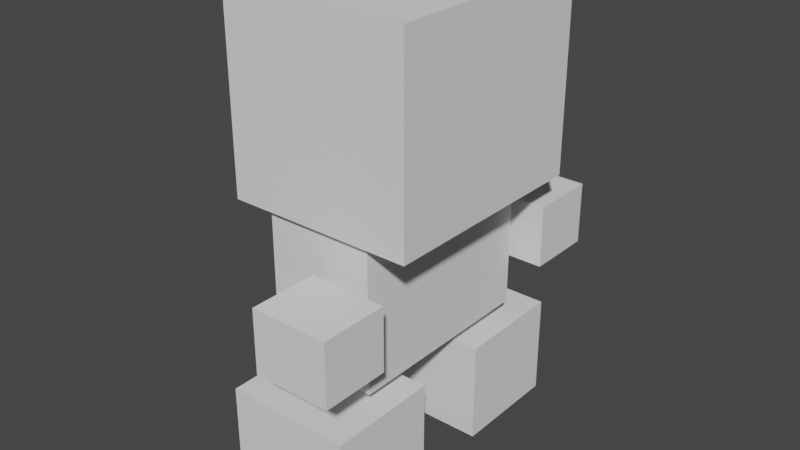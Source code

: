 # Source: BasicPlayerModel.blend  (saved by Blender 2.92.15; exported with 4.5.12 LTS)
import bpy
from mathutils import Matrix  # noqa: F401  (used for matrix-valued properties, if any)

bpy.ops.wm.read_factory_settings(use_empty=True)
scene = bpy.context.scene
scene.name = 'Scene'

# ---- collections
col_collection = bpy.data.collections.new('Collection'); scene.collection.children.link(col_collection)

# ---- world
world_world = bpy.data.worlds.new('World'); scene.world = world_world
world_world.use_nodes = True; world_world.node_tree.nodes.clear()
_N = world_world.node_tree.nodes; _L = world_world.node_tree.links
n0 = _N.new('ShaderNodeOutputWorld'); n0.name = 'World Output'; n0.location = (300, 300)
n1 = _N.new('ShaderNodeBackground'); n1.name = 'Background'; n1.location = (10, 300)
n1.inputs[0].default_value = (0.05088, 0.05088, 0.05088, 1.0)
_L.new(n1.outputs[0], n0.inputs[0])
n0.is_active_output = True
world_world.color = (0.05088, 0.05088, 0.05088)
world_world.use_sun_shadow = False
world_world.sun_shadow_jitter_overblur = 0.0

# ---- meshes
me_cube_001 = bpy.data.meshes.new('Cube.001')
me_cube_001.from_pydata([(-0.5285, -0.4659, -0.4296), (-0.5285, -0.4659, 0.4296), (-0.5285, 0.4659, -0.4296), (-0.5285, 0.4659, 0.4296), (0.5285, -0.4659, -0.4296), (0.5285, -0.4659, 0.4296), (0.5285, 0.4659, -0.4296), (0.5285, 0.4659, 0.4296)], [], [(0, 1, 3, 2), (2, 3, 7, 6), (6, 7, 5, 4), (4, 5, 1, 0), (2, 6, 4, 0), (7, 3, 1, 5)])
_uv = me_cube_001.uv_layers.new(name='UVMap')
_uv.uv.foreach_set('vector', [0.375, 0.0, 0.625, 0.0, 0.625, 0.25, 0.375, 0.25, 0.375, 0.25, 0.625, 0.25, 0.625, 0.5, 0.375, 0.5, 0.375, 0.5, 0.625, 0.5, 0.625, 0.75, 0.375, 0.75, 0.375, 0.75, 0.625, 0.75, 0.625, 1.0, 0.375, 1.0, 0.125, 0.5, 0.375, 0.5, 0.375, 0.75, 0.125, 0.75, 0.625, 0.5, 0.875, 0.5, 0.875, 0.75, 0.625, 0.75])
me_cube_001.use_remesh_fix_poles = True
me_cube_001.use_remesh_preserve_attributes = False
me_cube_001.use_mirror_vertex_groups = False
me_cube_001.update()
me_cube_004 = bpy.data.meshes.new('Cube.004')
me_cube_004.from_pydata([(-0.5285, -0.4659, -0.4296), (-0.5285, -0.4659, 0.4296), (-0.5285, 0.4659, -0.4296), (-0.5285, 0.4659, 0.4296), (0.5285, -0.4659, -0.4296), (0.5285, -0.4659, 0.4296), (0.5285, 0.4659, -0.4296), (0.5285, 0.4659, 0.4296)], [], [(0, 1, 3, 2), (2, 3, 7, 6), (6, 7, 5, 4), (4, 5, 1, 0), (2, 6, 4, 0), (7, 3, 1, 5)])
_uv = me_cube_004.uv_layers.new(name='UVMap')
_uv.uv.foreach_set('vector', [0.375, 0.0, 0.625, 0.0, 0.625, 0.25, 0.375, 0.25, 0.375, 0.25, 0.625, 0.25, 0.625, 0.5, 0.375, 0.5, 0.375, 0.5, 0.625, 0.5, 0.625, 0.75, 0.375, 0.75, 0.375, 0.75, 0.625, 0.75, 0.625, 1.0, 0.375, 1.0, 0.125, 0.5, 0.375, 0.5, 0.375, 0.75, 0.125, 0.75, 0.625, 0.5, 0.875, 0.5, 0.875, 0.75, 0.625, 0.75])
me_cube_004.use_remesh_fix_poles = True
me_cube_004.use_remesh_preserve_attributes = False
me_cube_004.use_mirror_vertex_groups = False
me_cube_004.update()
me_cube_005 = bpy.data.meshes.new('Cube.005')
me_cube_005.from_pydata([(-0.453, -0.8534, -0.6069), (-0.453, -0.8534, 0.6069), (-0.453, 0.8534, -0.6069), (-0.453, 0.8534, 0.6069), (0.453, -0.8534, -0.6069), (0.453, -0.8534, 0.6069), (0.453, 0.8534, -0.6069), (0.453, 0.8534, 0.6069)], [], [(0, 1, 3, 2), (2, 3, 7, 6), (6, 7, 5, 4), (4, 5, 1, 0), (2, 6, 4, 0), (7, 3, 1, 5)])
_uv = me_cube_005.uv_layers.new(name='UVMap')
_uv.uv.foreach_set('vector', [0.375, 0.0, 0.625, 0.0, 0.625, 0.25, 0.375, 0.25, 0.375, 0.25, 0.625, 0.25, 0.625, 0.5, 0.375, 0.5, 0.375, 0.5, 0.625, 0.5, 0.625, 0.75, 0.375, 0.75, 0.375, 0.75, 0.625, 0.75, 0.625, 1.0, 0.375, 1.0, 0.125, 0.5, 0.375, 0.5, 0.375, 0.75, 0.125, 0.75, 0.625, 0.5, 0.875, 0.5, 0.875, 0.75, 0.625, 0.75])
me_cube_005.use_remesh_fix_poles = True
me_cube_005.use_remesh_preserve_attributes = False
me_cube_005.use_mirror_vertex_groups = False
me_cube_005.update()
me_cube_006 = bpy.data.meshes.new('Cube.006')
me_cube_006.from_pydata([(-0.7805, -0.9215, -0.8027), (-0.7805, -0.9215, 0.8027), (-0.7805, 0.9215, -0.8027), (-0.7805, 0.9215, 0.8027), (0.7805, -0.9215, -0.8027), (0.7805, -0.9215, 0.8027), (0.7805, 0.9215, -0.8027), (0.7805, 0.9215, 0.8027)], [], [(0, 1, 3, 2), (2, 3, 7, 6), (6, 7, 5, 4), (4, 5, 1, 0), (2, 6, 4, 0), (7, 3, 1, 5)])
_uv = me_cube_006.uv_layers.new(name='UVMap')
_uv.uv.foreach_set('vector', [0.375, 0.0, 0.625, 0.0, 0.625, 0.25, 0.375, 0.25, 0.375, 0.25, 0.625, 0.25, 0.625, 0.5, 0.375, 0.5, 0.375, 0.5, 0.625, 0.5, 0.625, 0.75, 0.375, 0.75, 0.375, 0.75, 0.625, 0.75, 0.625, 1.0, 0.375, 1.0, 0.125, 0.5, 0.375, 0.5, 0.375, 0.75, 0.125, 0.75, 0.625, 0.5, 0.875, 0.5, 0.875, 0.75, 0.625, 0.75])
me_cube_006.use_remesh_fix_poles = True
me_cube_006.use_remesh_preserve_attributes = False
me_cube_006.use_mirror_vertex_groups = False
me_cube_006.update()
me_cube_007 = bpy.data.meshes.new('Cube.007')
me_cube_007.from_pydata([(-0.5285, -0.4659, -0.4296), (-0.5285, -0.4659, 0.4296), (-0.5285, 0.4659, -0.4296), (-0.5285, 0.4659, 0.4296), (0.5285, -0.4659, -0.4296), (0.5285, -0.4659, 0.4296), (0.5285, 0.4659, -0.4296), (0.5285, 0.4659, 0.4296)], [], [(0, 1, 3, 2), (2, 3, 7, 6), (6, 7, 5, 4), (4, 5, 1, 0), (2, 6, 4, 0), (7, 3, 1, 5)])
_uv = me_cube_007.uv_layers.new(name='UVMap')
_uv.uv.foreach_set('vector', [0.375, 0.0, 0.625, 0.0, 0.625, 0.25, 0.375, 0.25, 0.375, 0.25, 0.625, 0.25, 0.625, 0.5, 0.375, 0.5, 0.375, 0.5, 0.625, 0.5, 0.625, 0.75, 0.375, 0.75, 0.375, 0.75, 0.625, 0.75, 0.625, 1.0, 0.375, 1.0, 0.125, 0.5, 0.375, 0.5, 0.375, 0.75, 0.125, 0.75, 0.625, 0.5, 0.875, 0.5, 0.875, 0.75, 0.625, 0.75])
me_cube_007.use_remesh_fix_poles = True
me_cube_007.use_remesh_preserve_attributes = False
me_cube_007.use_mirror_vertex_groups = False
me_cube_007.update()
me_cube_008 = bpy.data.meshes.new('Cube.008')
me_cube_008.from_pydata([(-0.5285, -0.4659, -0.4296), (-0.5285, -0.4659, 0.4296), (-0.5285, 0.4659, -0.4296), (-0.5285, 0.4659, 0.4296), (0.5285, -0.4659, -0.4296), (0.5285, -0.4659, 0.4296), (0.5285, 0.4659, -0.4296), (0.5285, 0.4659, 0.4296)], [], [(0, 1, 3, 2), (2, 3, 7, 6), (6, 7, 5, 4), (4, 5, 1, 0), (2, 6, 4, 0), (7, 3, 1, 5)])
_uv = me_cube_008.uv_layers.new(name='UVMap')
_uv.uv.foreach_set('vector', [0.375, 0.0, 0.625, 0.0, 0.625, 0.25, 0.375, 0.25, 0.375, 0.25, 0.625, 0.25, 0.625, 0.5, 0.375, 0.5, 0.375, 0.5, 0.625, 0.5, 0.625, 0.75, 0.375, 0.75, 0.375, 0.75, 0.625, 0.75, 0.625, 1.0, 0.375, 1.0, 0.125, 0.5, 0.375, 0.5, 0.375, 0.75, 0.125, 0.75, 0.625, 0.5, 0.875, 0.5, 0.875, 0.75, 0.625, 0.75])
me_cube_008.use_remesh_fix_poles = True
me_cube_008.use_remesh_preserve_attributes = False
me_cube_008.use_mirror_vertex_groups = False
me_cube_008.update()

# ---- objects
ob_cube = bpy.data.objects.new('Cube', me_cube_001)
ob_cube_002 = bpy.data.objects.new('Cube.002', me_cube_004)
ob_cube_003 = bpy.data.objects.new('Cube.003', me_cube_005)
ob_cube_001 = bpy.data.objects.new('Cube.001', me_cube_006)
ob_cube_004 = bpy.data.objects.new('Cube.004', me_cube_007)
ob_cube_005 = bpy.data.objects.new('Cube.005', me_cube_008)

# ---- transforms, parenting, visibility, modifiers, constraints
ob_cube.location = (-0.4993, 1.076, 0.4296)
ob_cube.lineart.crease_threshold = 0.0
ob_cube_002.location = (-0.4993, -0.5022, 0.4296)
ob_cube_002.lineart.crease_threshold = 0.0
ob_cube_003.location = (-0.5242, 0.307, 1.616)
ob_cube_003.lineart.crease_threshold = 0.0
ob_cube_001.location = (-0.4808, 0.3135, 3.026)
ob_cube_001.lineart.crease_threshold = 0.0
ob_cube_004.location = (-0.1489, 1.53, 1.642)
ob_cube_004.scale = (0.6118, 0.6118, 0.6118)
ob_cube_004.lineart.crease_threshold = 0.0
ob_cube_005.location = (-0.1489, -0.9522, 1.642)
ob_cube_005.scale = (0.6118, 0.6118, 0.6118)
ob_cube_005.lineart.crease_threshold = 0.0

# ---- collection membership
col_collection.objects.link(ob_cube)
col_collection.objects.link(ob_cube_002)
col_collection.objects.link(ob_cube_003)
col_collection.objects.link(ob_cube_001)
col_collection.objects.link(ob_cube_004)
col_collection.objects.link(ob_cube_005)

# ---- scene / render settings (as saved in the file)
scene.frame_start = 1; scene.frame_end = 250; scene.frame_set(1)
scene.render.engine = 'BLENDER_EEVEE_NEXT'
scene.cycles.use_denoising = False
scene.cycles.samples = 128
scene.cycles.sampling_pattern = 'TABULATED_SOBOL'
scene.cycles.use_adaptive_sampling = False
scene.cycles.use_light_tree = False
scene.view_settings.view_transform = 'Filmic'
bpy.context.view_layer.update()

# ---- added for rendering (the .blend has no active camera and no usable light): camera, sun
cam_auto = bpy.data.cameras.new('AutoCamera')
cam_auto.lens = 50.0
cam_auto.sensor_width = 36.0
cam_auto.clip_end = 1000.0
ob_auto_camera = bpy.data.objects.new('AutoCamera', cam_auto)
scene.collection.objects.link(ob_auto_camera)
ob_auto_camera.location = (4.27392, -5.41697, 5.71816)
ob_auto_camera.rotation_euler = (1.09748, -7.21219e-08, 0.694738)
scene.camera = ob_auto_camera
light_auto_sun = bpy.data.lights.new('AutoSun', 'SUN')
light_auto_sun.energy = 3.0
light_auto_sun.angle = 0.0523599
ob_auto_sun = bpy.data.objects.new('AutoSun', light_auto_sun)
scene.collection.objects.link(ob_auto_sun)
ob_auto_sun.rotation_euler = (0.872665, 0.174533, 0.523599)
bpy.context.view_layer.update()
